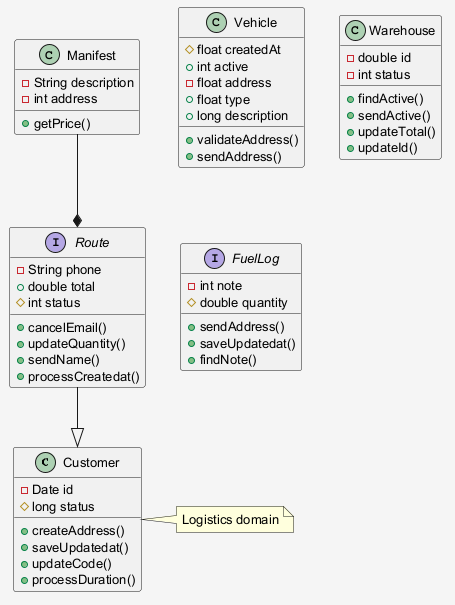

The diagram above was rendered by PlantUML. Its source (embedded in the PNG):
@startuml
skinparam shadowing false
skinparam backgroundColor #F5F5F5
skinparam defaultFontSize 13
class Customer {
  -Date id
  #long status
  +createAddress()
  +saveUpdatedat()
  +updateCode()
  +processDuration()
}
class Vehicle {
  #float createdAt
  +int active
  -float address
  +float type
  +long description
  +validateAddress()
  +sendAddress()
}
class Warehouse {
  -double id
  -int status
  +findActive()
  +sendActive()
  +updateTotal()
  +updateId()
}
interface Route {
  -String phone
  +double total
  #int status
  +cancelEmail()
  +updateQuantity()
  +sendName()
  +processCreatedat()
}
interface FuelLog {
  -int note
  #double quantity
  +sendAddress()
  +saveUpdatedat()
  +findNote()
}
class Manifest {
  -String description
  -int address
  +getPrice()
}
Manifest --* Route
Route --|> Customer
note right of Customer : Logistics domain
@enduml